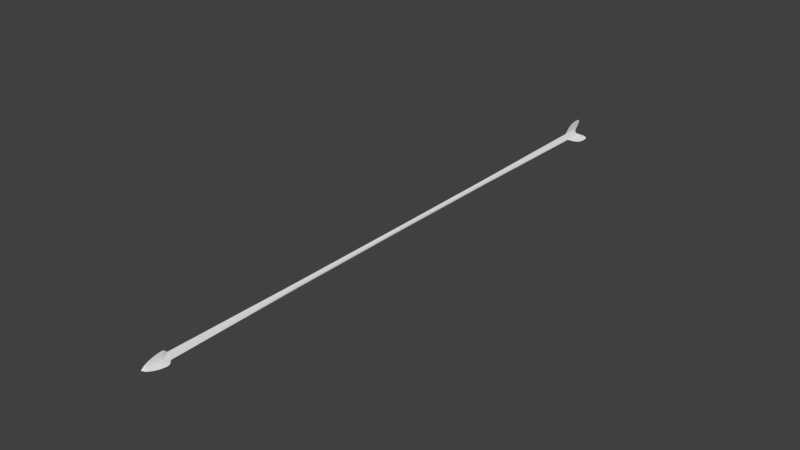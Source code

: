 # Source: Arrow.blend  (saved by Blender 2.79.0; exported with 4.5.12 LTS)
import bpy
from mathutils import Matrix  # noqa: F401  (used for matrix-valued properties, if any)

bpy.ops.wm.read_factory_settings(use_empty=True)
scene = bpy.context.scene
scene.name = 'Scene'

# ---- collections
col_collection_1 = bpy.data.collections.new('Collection 1'); scene.collection.children.link(col_collection_1)

# ---- world
world_world = bpy.data.worlds.new('World'); scene.world = world_world
world_world.color = (0.05088, 0.05088, 0.05088)
world_world.use_sun_shadow = False
world_world.sun_shadow_jitter_overblur = 0.0
world_world.cycles.sampling_method = 'MANUAL'

# ---- meshes
me_cylinder = bpy.data.meshes.new('Cylinder')
me_cylinder.from_pydata([(0.0, 1.0, -1.0), (0.0, 1.0, 1.03), (0.866, -0.5, -1.0), (0.866, -0.5, 1.03), (-0.866, -0.5, -1.0), (-0.866, -0.5, 1.03), (0.0, 1.0, -1.079), (0.866, -0.5, -1.079), (-0.866, -0.5, -1.079), (0.0, 3.534, -1.036), (0.0, 3.534, -1.115), (3.06, -1.767, -1.036), (3.06, -1.767, -1.115), (-3.06, -1.767, -1.036), (-3.06, -1.767, -1.115), (-0.003073, 3.425, 1.033), (2.965, -1.716, 1.033), (-2.971, -1.716, 1.033), (0.1974, 0.1143, 1.057), (0.002269, -0.2237, 1.057), (-0.1928, 0.1143, 1.057), (0.005568, 0.00402, 1.181)], [], [(4, 0, 6, 8), (6, 7, 8), (2, 4, 8, 7), (0, 2, 7, 6), (0, 6, 10, 9), (7, 2, 11, 12), (8, 4, 13, 14), (1, 18, 15), (3, 18, 1), (3, 16, 18), (16, 3, 19), (19, 3, 5), (17, 19, 5), (17, 5, 20), (1, 20, 5), (15, 20, 1), (21, 18, 16), (16, 19, 21), (17, 21, 19), (20, 21, 17), (15, 21, 20), (18, 21, 15), (0, 1, 3, 2), (2, 3, 5, 4), (0, 4, 5, 1)])
me_cylinder.use_remesh_preserve_volume = False
me_cylinder.use_remesh_preserve_attributes = False
me_cylinder.use_mirror_vertex_groups = False
me_cylinder.update()

# ---- objects
ob_cylinder_001 = bpy.data.objects.new('Cylinder.001', me_cylinder)

# ---- transforms, parenting, visibility, modifiers, constraints
ob_cylinder_001.location = (0.0, 0.0, 0.0)
ob_cylinder_001.rotation_euler = (1.571, -0.0, 0.0)
ob_cylinder_001.scale = (0.03947, 0.03947, 2.786)
ob_cylinder_001.lineart.crease_threshold = 0.0
_m = ob_cylinder_001.modifiers.new('Subsurf', 'SUBSURF')
_m.uv_smooth = 'PRESERVE_CORNERS'
_m.quality = 2
_m.levels = 0
_m.show_only_control_edges = False

# ---- collection membership
col_collection_1.objects.link(ob_cylinder_001)

# ---- scene / render settings (as saved in the file)
scene.frame_start = 1; scene.frame_end = 250; scene.frame_set(1)
scene.render.engine = 'BLENDER_EEVEE_NEXT'
scene.render.resolution_percentage = 50
scene.render.dither_intensity = 0.0
scene.cycles.use_denoising = False
scene.cycles.samples = 128
scene.cycles.sampling_pattern = 'TABULATED_SOBOL'
scene.cycles.use_adaptive_sampling = False
scene.cycles.use_light_tree = False
scene.cycles.blur_glossy = 0.0
scene.cycles.sample_clamp_indirect = 0.0
scene.view_settings.view_transform = 'Standard'
bpy.context.view_layer.update()

# ---- added for rendering (the .blend has no active camera and no usable light): camera, sun
cam_auto = bpy.data.cameras.new('AutoCamera')
cam_auto.lens = 50.0
cam_auto.sensor_width = 36.0
cam_auto.clip_end = 1000.0
ob_auto_camera = bpy.data.objects.new('AutoCamera', cam_auto)
scene.collection.objects.link(ob_auto_camera)
ob_auto_camera.location = (5.92451, -7.2016, 4.77447)
ob_auto_camera.rotation_euler = (1.09748, -7.21219e-08, 0.694738)
scene.camera = ob_auto_camera
light_auto_sun = bpy.data.lights.new('AutoSun', 'SUN')
light_auto_sun.energy = 3.0
light_auto_sun.angle = 0.0523599
ob_auto_sun = bpy.data.objects.new('AutoSun', light_auto_sun)
scene.collection.objects.link(ob_auto_sun)
ob_auto_sun.rotation_euler = (0.872665, 0.174533, 0.523599)
bpy.context.view_layer.update()
